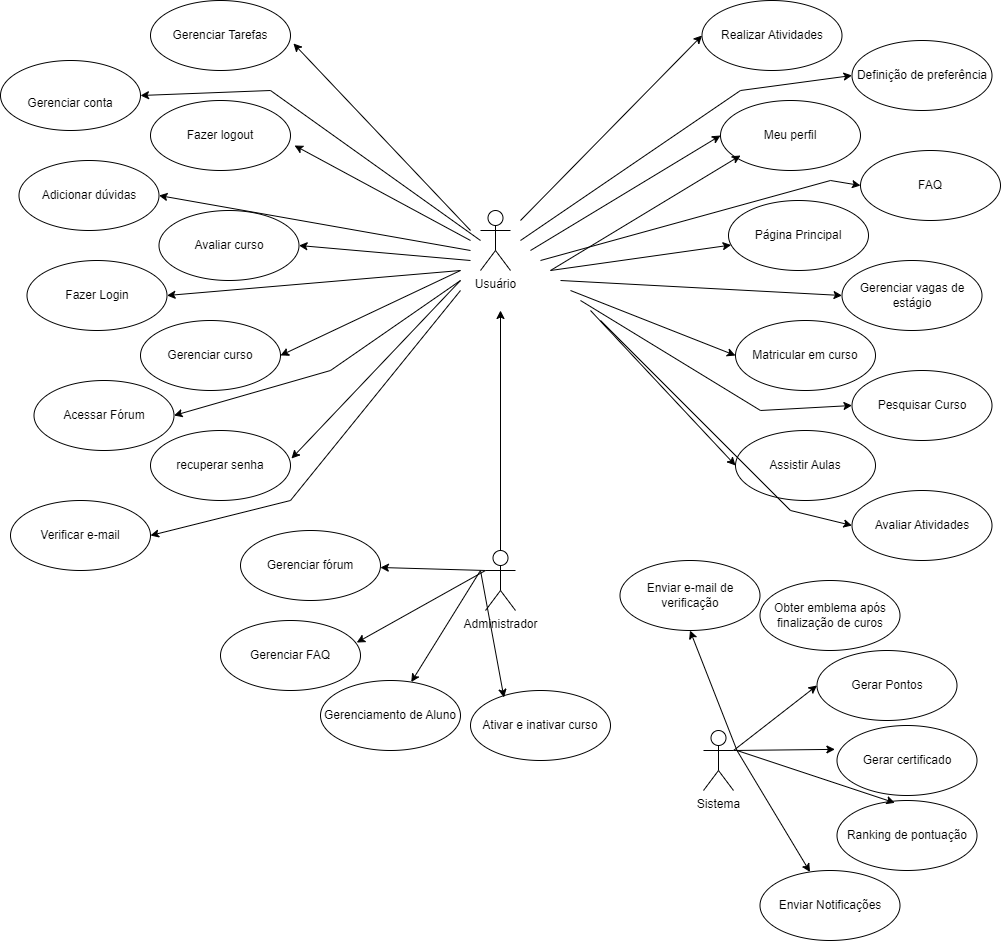

The diagram above was exported from draw.io. Its source (the exported page's mxGraphModel, read from the mxfile embedded in the PNG):
<mxGraphModel dx="3587" dy="1270" grid="1" gridSize="10" guides="1" tooltips="1" connect="1" arrows="1" fold="1" page="1" pageScale="1" pageWidth="827" pageHeight="1169" math="0" shadow="0">
  <root>
    <mxCell id="0" />
    <mxCell id="1" parent="0" />
    <mxCell id="SPw3rO7VojOu3kxdrpef-3" value="Verificar e-mail" style="ellipse;whiteSpace=wrap;html=1;" parent="1" vertex="1">
      <mxGeometry x="-340" y="1590" width="140" height="70" as="geometry" />
    </mxCell>
    <mxCell id="SPw3rO7VojOu3kxdrpef-6" value="Usuário" style="shape=umlActor;verticalLabelPosition=bottom;verticalAlign=top;html=1;" parent="1" vertex="1">
      <mxGeometry x="130" y="1300" width="30" height="60" as="geometry" />
    </mxCell>
    <mxCell id="SPw3rO7VojOu3kxdrpef-13" value="Administrador" style="shape=umlActor;verticalLabelPosition=bottom;verticalAlign=top;html=1;" parent="1" vertex="1">
      <mxGeometry x="135" y="1640" width="30" height="60" as="geometry" />
    </mxCell>
    <mxCell id="SPw3rO7VojOu3kxdrpef-24" value="Definição de preferência" style="ellipse;whiteSpace=wrap;html=1;" parent="1" vertex="1">
      <mxGeometry x="501.5" y="1130" width="140" height="70" as="geometry" />
    </mxCell>
    <mxCell id="SPw3rO7VojOu3kxdrpef-25" value="Meu perfil" style="ellipse;whiteSpace=wrap;html=1;" parent="1" vertex="1">
      <mxGeometry x="370" y="1190" width="140" height="70" as="geometry" />
    </mxCell>
    <mxCell id="SPw3rO7VojOu3kxdrpef-26" value="Página Principal" style="ellipse;whiteSpace=wrap;html=1;" parent="1" vertex="1">
      <mxGeometry x="378" y="1290" width="140" height="70" as="geometry" />
    </mxCell>
    <mxCell id="SPw3rO7VojOu3kxdrpef-27" value="Matricular em curso" style="ellipse;whiteSpace=wrap;html=1;" parent="1" vertex="1">
      <mxGeometry x="385" y="1410" width="140" height="70" as="geometry" />
    </mxCell>
    <mxCell id="SPw3rO7VojOu3kxdrpef-28" value="Gerenciar vagas de estágio" style="ellipse;whiteSpace=wrap;html=1;" parent="1" vertex="1">
      <mxGeometry x="491.5" y="1350" width="140" height="70" as="geometry" />
    </mxCell>
    <mxCell id="SPw3rO7VojOu3kxdrpef-29" value="Enviar Notificações" style="ellipse;whiteSpace=wrap;html=1;" parent="1" vertex="1">
      <mxGeometry x="409.5" y="1960" width="140" height="70" as="geometry" />
    </mxCell>
    <mxCell id="SPw3rO7VojOu3kxdrpef-31" value="Assistir Aulas" style="ellipse;whiteSpace=wrap;html=1;" parent="1" vertex="1">
      <mxGeometry x="385" y="1520" width="140" height="70" as="geometry" />
    </mxCell>
    <mxCell id="SPw3rO7VojOu3kxdrpef-33" value="Gerar certificado" style="ellipse;whiteSpace=wrap;html=1;" parent="1" vertex="1">
      <mxGeometry x="486.5" y="1815" width="140" height="70" as="geometry" />
    </mxCell>
    <mxCell id="SPw3rO7VojOu3kxdrpef-34" value="Realizar Atividades" style="ellipse;whiteSpace=wrap;html=1;" parent="1" vertex="1">
      <mxGeometry x="351.5" y="1090" width="140" height="70" as="geometry" />
    </mxCell>
    <mxCell id="SPw3rO7VojOu3kxdrpef-38" value="Avaliar Atividades" style="ellipse;whiteSpace=wrap;html=1;" parent="1" vertex="1">
      <mxGeometry x="501.5" y="1580" width="140" height="70" as="geometry" />
    </mxCell>
    <mxCell id="SPw3rO7VojOu3kxdrpef-40" value="Gerar Pontos" style="ellipse;whiteSpace=wrap;html=1;" parent="1" vertex="1">
      <mxGeometry x="466.5" y="1740" width="140" height="70" as="geometry" />
    </mxCell>
    <mxCell id="SPw3rO7VojOu3kxdrpef-42" value="Ranking de pontuação" style="ellipse;whiteSpace=wrap;html=1;" parent="1" vertex="1">
      <mxGeometry x="486.5" y="1890" width="140" height="70" as="geometry" />
    </mxCell>
    <mxCell id="SPw3rO7VojOu3kxdrpef-43" value="Obter emblema após finalização de curos" style="ellipse;whiteSpace=wrap;html=1;" parent="1" vertex="1">
      <mxGeometry x="409.5" y="1670" width="140" height="70" as="geometry" />
    </mxCell>
    <mxCell id="SPw3rO7VojOu3kxdrpef-47" value="Pesquisar Curso" style="ellipse;whiteSpace=wrap;html=1;" parent="1" vertex="1">
      <mxGeometry x="501.5" y="1460" width="140" height="70" as="geometry" />
    </mxCell>
    <mxCell id="SPw3rO7VojOu3kxdrpef-48" value="FAQ" style="ellipse;whiteSpace=wrap;html=1;" parent="1" vertex="1">
      <mxGeometry x="510" y="1240" width="140" height="70" as="geometry" />
    </mxCell>
    <mxCell id="SPw3rO7VojOu3kxdrpef-49" value="Gerenciar FAQ" style="ellipse;whiteSpace=wrap;html=1;" parent="1" vertex="1">
      <mxGeometry x="-130" y="1710" width="140" height="70" as="geometry" />
    </mxCell>
    <mxCell id="SPw3rO7VojOu3kxdrpef-63" value="Gerenciar fórum" style="ellipse;whiteSpace=wrap;html=1;" parent="1" vertex="1">
      <mxGeometry x="-110" y="1620" width="140" height="70" as="geometry" />
    </mxCell>
    <mxCell id="SPw3rO7VojOu3kxdrpef-67" value="Sistema" style="shape=umlActor;verticalLabelPosition=bottom;verticalAlign=top;html=1;outlineConnect=0;" parent="1" vertex="1">
      <mxGeometry x="353" y="1820" width="30" height="60" as="geometry" />
    </mxCell>
    <mxCell id="SPw3rO7VojOu3kxdrpef-68" value="" style="endArrow=classic;html=1;rounded=0;exitX=0.5;exitY=0;exitDx=0;exitDy=0;exitPerimeter=0;" parent="1" source="SPw3rO7VojOu3kxdrpef-13" edge="1">
      <mxGeometry width="50" height="50" relative="1" as="geometry">
        <mxPoint x="580" y="1420" as="sourcePoint" />
        <mxPoint x="150" y="1400" as="targetPoint" />
      </mxGeometry>
    </mxCell>
    <mxCell id="SPw3rO7VojOu3kxdrpef-84" value="" style="endArrow=classic;html=1;rounded=0;exitX=1;exitY=0.3333333333333333;exitDx=0;exitDy=0;exitPerimeter=0;entryX=0;entryY=0.5;entryDx=0;entryDy=0;" parent="1" source="SPw3rO7VojOu3kxdrpef-67" target="SPw3rO7VojOu3kxdrpef-40" edge="1">
      <mxGeometry width="50" height="50" relative="1" as="geometry">
        <mxPoint x="196.5" y="2030" as="sourcePoint" />
        <mxPoint x="246.5" y="1980" as="targetPoint" />
      </mxGeometry>
    </mxCell>
    <mxCell id="SPw3rO7VojOu3kxdrpef-85" value="" style="endArrow=classic;html=1;rounded=0;exitX=1;exitY=0.3333333333333333;exitDx=0;exitDy=0;exitPerimeter=0;entryX=-0.015;entryY=0.341;entryDx=0;entryDy=0;entryPerimeter=0;" parent="1" source="SPw3rO7VojOu3kxdrpef-67" target="SPw3rO7VojOu3kxdrpef-33" edge="1">
      <mxGeometry width="50" height="50" relative="1" as="geometry">
        <mxPoint x="196.5" y="2030" as="sourcePoint" />
        <mxPoint x="246.5" y="1980" as="targetPoint" />
      </mxGeometry>
    </mxCell>
    <mxCell id="SPw3rO7VojOu3kxdrpef-86" value="" style="endArrow=classic;html=1;rounded=0;entryX=0.413;entryY=0.033;entryDx=0;entryDy=0;entryPerimeter=0;" parent="1" target="SPw3rO7VojOu3kxdrpef-42" edge="1">
      <mxGeometry width="50" height="50" relative="1" as="geometry">
        <mxPoint x="386.5" y="1840" as="sourcePoint" />
        <mxPoint x="246.5" y="1980" as="targetPoint" />
      </mxGeometry>
    </mxCell>
    <mxCell id="SPw3rO7VojOu3kxdrpef-87" value="Enviar e-mail de verificação" style="ellipse;whiteSpace=wrap;html=1;" parent="1" vertex="1">
      <mxGeometry x="269.5" y="1650" width="140" height="70" as="geometry" />
    </mxCell>
    <mxCell id="SPw3rO7VojOu3kxdrpef-89" style="edgeStyle=orthogonalEdgeStyle;rounded=0;orthogonalLoop=1;jettySize=auto;html=1;exitX=0.5;exitY=1;exitDx=0;exitDy=0;" parent="1" source="SPw3rO7VojOu3kxdrpef-42" target="SPw3rO7VojOu3kxdrpef-42" edge="1">
      <mxGeometry relative="1" as="geometry" />
    </mxCell>
    <mxCell id="SPw3rO7VojOu3kxdrpef-90" value="" style="endArrow=classic;html=1;rounded=0;entryX=0.5;entryY=1;entryDx=0;entryDy=0;" parent="1" target="SPw3rO7VojOu3kxdrpef-87" edge="1">
      <mxGeometry width="50" height="50" relative="1" as="geometry">
        <mxPoint x="386.5" y="1840" as="sourcePoint" />
        <mxPoint x="56.5" y="1970" as="targetPoint" />
      </mxGeometry>
    </mxCell>
    <mxCell id="SPw3rO7VojOu3kxdrpef-92" value="" style="endArrow=classic;html=1;rounded=0;" parent="1" target="SPw3rO7VojOu3kxdrpef-29" edge="1">
      <mxGeometry width="50" height="50" relative="1" as="geometry">
        <mxPoint x="386.5" y="1840" as="sourcePoint" />
        <mxPoint x="355.5" y="1817" as="targetPoint" />
      </mxGeometry>
    </mxCell>
    <mxCell id="SPw3rO7VojOu3kxdrpef-93" value="" style="endArrow=classic;html=1;rounded=0;exitX=0;exitY=0.3333333333333333;exitDx=0;exitDy=0;exitPerimeter=0;" parent="1" source="SPw3rO7VojOu3kxdrpef-13" target="SPw3rO7VojOu3kxdrpef-63" edge="1">
      <mxGeometry width="50" height="50" relative="1" as="geometry">
        <mxPoint x="600" y="1630" as="sourcePoint" />
        <mxPoint x="650" y="1580" as="targetPoint" />
      </mxGeometry>
    </mxCell>
    <mxCell id="SPw3rO7VojOu3kxdrpef-94" value="" style="endArrow=classic;html=1;rounded=0;exitX=0;exitY=0.3333333333333333;exitDx=0;exitDy=0;exitPerimeter=0;entryX=0.973;entryY=0.315;entryDx=0;entryDy=0;entryPerimeter=0;" parent="1" source="SPw3rO7VojOu3kxdrpef-13" target="SPw3rO7VojOu3kxdrpef-49" edge="1">
      <mxGeometry width="50" height="50" relative="1" as="geometry">
        <mxPoint x="145" y="1670" as="sourcePoint" />
        <mxPoint x="40" y="1667" as="targetPoint" />
      </mxGeometry>
    </mxCell>
    <mxCell id="SPw3rO7VojOu3kxdrpef-96" value="Gerenciamento de Aluno" style="ellipse;whiteSpace=wrap;html=1;" parent="1" vertex="1">
      <mxGeometry x="-30" y="1770" width="140" height="70" as="geometry" />
    </mxCell>
    <mxCell id="SPw3rO7VojOu3kxdrpef-97" value="" style="endArrow=classic;html=1;rounded=0;" parent="1" target="SPw3rO7VojOu3kxdrpef-96" edge="1">
      <mxGeometry width="50" height="50" relative="1" as="geometry">
        <mxPoint x="130" y="1660" as="sourcePoint" />
        <mxPoint x="230" y="1710" as="targetPoint" />
      </mxGeometry>
    </mxCell>
    <mxCell id="SPw3rO7VojOu3kxdrpef-99" value="Ativar e inativar curso" style="ellipse;whiteSpace=wrap;html=1;" parent="1" vertex="1">
      <mxGeometry x="120" y="1780" width="140" height="70" as="geometry" />
    </mxCell>
    <mxCell id="SPw3rO7VojOu3kxdrpef-100" value="" style="endArrow=classic;html=1;rounded=0;entryX=0.239;entryY=0.1;entryDx=0;entryDy=0;entryPerimeter=0;" parent="1" target="SPw3rO7VojOu3kxdrpef-99" edge="1">
      <mxGeometry width="50" height="50" relative="1" as="geometry">
        <mxPoint x="130" y="1660" as="sourcePoint" />
        <mxPoint x="-100" y="1620" as="targetPoint" />
      </mxGeometry>
    </mxCell>
    <mxCell id="SPw3rO7VojOu3kxdrpef-107" value="" style="endArrow=classic;html=1;rounded=0;entryX=0;entryY=0.5;entryDx=0;entryDy=0;" parent="1" target="SPw3rO7VojOu3kxdrpef-25" edge="1">
      <mxGeometry width="50" height="50" relative="1" as="geometry">
        <mxPoint x="180" y="1340" as="sourcePoint" />
        <mxPoint x="230" y="1290" as="targetPoint" />
      </mxGeometry>
    </mxCell>
    <mxCell id="SPw3rO7VojOu3kxdrpef-108" value="" style="endArrow=classic;html=1;rounded=0;entryX=0;entryY=0.5;entryDx=0;entryDy=0;" parent="1" target="SPw3rO7VojOu3kxdrpef-48" edge="1">
      <mxGeometry width="50" height="50" relative="1" as="geometry">
        <mxPoint x="190" y="1350" as="sourcePoint" />
        <mxPoint x="488" y="1255" as="targetPoint" />
        <Array as="points">
          <mxPoint x="480" y="1270" />
        </Array>
      </mxGeometry>
    </mxCell>
    <mxCell id="SPw3rO7VojOu3kxdrpef-109" value="" style="endArrow=classic;html=1;rounded=0;" parent="1" target="SPw3rO7VojOu3kxdrpef-26" edge="1">
      <mxGeometry width="50" height="50" relative="1" as="geometry">
        <mxPoint x="200" y="1360" as="sourcePoint" />
        <mxPoint x="498" y="1265" as="targetPoint" />
      </mxGeometry>
    </mxCell>
    <mxCell id="SPw3rO7VojOu3kxdrpef-110" value="" style="endArrow=classic;html=1;rounded=0;entryX=0;entryY=0.5;entryDx=0;entryDy=0;" parent="1" target="SPw3rO7VojOu3kxdrpef-28" edge="1">
      <mxGeometry width="50" height="50" relative="1" as="geometry">
        <mxPoint x="210" y="1370" as="sourcePoint" />
        <mxPoint x="508" y="1275" as="targetPoint" />
      </mxGeometry>
    </mxCell>
    <mxCell id="SPw3rO7VojOu3kxdrpef-111" value="" style="endArrow=classic;html=1;rounded=0;entryX=0;entryY=0.5;entryDx=0;entryDy=0;" parent="1" target="SPw3rO7VojOu3kxdrpef-27" edge="1">
      <mxGeometry width="50" height="50" relative="1" as="geometry">
        <mxPoint x="220" y="1380" as="sourcePoint" />
        <mxPoint x="518" y="1285" as="targetPoint" />
      </mxGeometry>
    </mxCell>
    <mxCell id="SPw3rO7VojOu3kxdrpef-112" value="" style="endArrow=classic;html=1;rounded=0;entryX=0;entryY=0.5;entryDx=0;entryDy=0;" parent="1" target="SPw3rO7VojOu3kxdrpef-47" edge="1">
      <mxGeometry width="50" height="50" relative="1" as="geometry">
        <mxPoint x="230" y="1390" as="sourcePoint" />
        <mxPoint x="528" y="1295" as="targetPoint" />
        <Array as="points">
          <mxPoint x="410" y="1500" />
        </Array>
      </mxGeometry>
    </mxCell>
    <mxCell id="SPw3rO7VojOu3kxdrpef-113" value="" style="endArrow=classic;html=1;rounded=0;entryX=0;entryY=0.5;entryDx=0;entryDy=0;" parent="1" target="SPw3rO7VojOu3kxdrpef-31" edge="1">
      <mxGeometry width="50" height="50" relative="1" as="geometry">
        <mxPoint x="240" y="1400" as="sourcePoint" />
        <mxPoint x="538" y="1305" as="targetPoint" />
      </mxGeometry>
    </mxCell>
    <mxCell id="SPw3rO7VojOu3kxdrpef-114" value="" style="endArrow=classic;html=1;rounded=0;entryX=0;entryY=0.5;entryDx=0;entryDy=0;" parent="1" target="SPw3rO7VojOu3kxdrpef-38" edge="1">
      <mxGeometry width="50" height="50" relative="1" as="geometry">
        <mxPoint x="250" y="1410" as="sourcePoint" />
        <mxPoint x="548" y="1315" as="targetPoint" />
        <Array as="points">
          <mxPoint x="440" y="1600" />
        </Array>
      </mxGeometry>
    </mxCell>
    <mxCell id="SPw3rO7VojOu3kxdrpef-124" value="Gerenciar Tarefas" style="ellipse;whiteSpace=wrap;html=1;" parent="1" vertex="1">
      <mxGeometry x="-200" y="1090" width="140" height="70" as="geometry" />
    </mxCell>
    <mxCell id="SPw3rO7VojOu3kxdrpef-125" value="Fazer logout" style="ellipse;whiteSpace=wrap;html=1;" parent="1" vertex="1">
      <mxGeometry x="-200" y="1190" width="140" height="70" as="geometry" />
    </mxCell>
    <mxCell id="SPw3rO7VojOu3kxdrpef-126" value="Adicionar dúvidas" style="ellipse;whiteSpace=wrap;html=1;" parent="1" vertex="1">
      <mxGeometry x="-331.5" y="1250" width="140" height="70" as="geometry" />
    </mxCell>
    <mxCell id="SPw3rO7VojOu3kxdrpef-127" value="Fazer Login" style="ellipse;whiteSpace=wrap;html=1;" parent="1" vertex="1">
      <mxGeometry x="-323.5" y="1350" width="140" height="70" as="geometry" />
    </mxCell>
    <mxCell id="SPw3rO7VojOu3kxdrpef-128" value="Acessar Fórum" style="ellipse;whiteSpace=wrap;html=1;" parent="1" vertex="1">
      <mxGeometry x="-316.5" y="1470" width="140" height="70" as="geometry" />
    </mxCell>
    <mxCell id="SPw3rO7VojOu3kxdrpef-129" value="Gerenciar curso" style="ellipse;whiteSpace=wrap;html=1;" parent="1" vertex="1">
      <mxGeometry x="-210" y="1410" width="140" height="70" as="geometry" />
    </mxCell>
    <mxCell id="SPw3rO7VojOu3kxdrpef-131" value="&lt;br&gt;Gerenciar conta" style="ellipse;whiteSpace=wrap;html=1;" parent="1" vertex="1">
      <mxGeometry x="-350" y="1150" width="140" height="70" as="geometry" />
    </mxCell>
    <mxCell id="SPw3rO7VojOu3kxdrpef-133" value="recuperar senha" style="ellipse;whiteSpace=wrap;html=1;" parent="1" vertex="1">
      <mxGeometry x="-200" y="1520" width="140" height="70" as="geometry" />
    </mxCell>
    <mxCell id="SPw3rO7VojOu3kxdrpef-134" value="Avaliar curso" style="ellipse;whiteSpace=wrap;html=1;" parent="1" vertex="1">
      <mxGeometry x="-191.5" y="1300" width="140" height="70" as="geometry" />
    </mxCell>
    <mxCell id="SPw3rO7VojOu3kxdrpef-135" value="" style="endArrow=classic;html=1;rounded=0;entryX=1.021;entryY=0.614;entryDx=0;entryDy=0;entryPerimeter=0;" parent="1" target="SPw3rO7VojOu3kxdrpef-124" edge="1">
      <mxGeometry width="50" height="50" relative="1" as="geometry">
        <mxPoint x="120" y="1320" as="sourcePoint" />
        <mxPoint x="380" y="1235" as="targetPoint" />
      </mxGeometry>
    </mxCell>
    <mxCell id="SPw3rO7VojOu3kxdrpef-136" value="" style="endArrow=classic;html=1;rounded=0;entryX=0;entryY=0.5;entryDx=0;entryDy=0;" parent="1" edge="1">
      <mxGeometry width="50" height="50" relative="1" as="geometry">
        <mxPoint x="200" y="1360" as="sourcePoint" />
        <mxPoint x="390" y="1245" as="targetPoint" />
      </mxGeometry>
    </mxCell>
    <mxCell id="SPw3rO7VojOu3kxdrpef-137" value="" style="endArrow=classic;html=1;rounded=0;entryX=1;entryY=0.5;entryDx=0;entryDy=0;" parent="1" target="SPw3rO7VojOu3kxdrpef-131" edge="1">
      <mxGeometry width="50" height="50" relative="1" as="geometry">
        <mxPoint x="130" y="1330" as="sourcePoint" />
        <mxPoint x="-47" y="1143" as="targetPoint" />
        <Array as="points">
          <mxPoint x="-80" y="1180" />
        </Array>
      </mxGeometry>
    </mxCell>
    <mxCell id="SPw3rO7VojOu3kxdrpef-138" value="" style="endArrow=classic;html=1;rounded=0;entryX=1.029;entryY=0.643;entryDx=0;entryDy=0;entryPerimeter=0;" parent="1" target="SPw3rO7VojOu3kxdrpef-125" edge="1">
      <mxGeometry width="50" height="50" relative="1" as="geometry">
        <mxPoint x="120" y="1330" as="sourcePoint" />
        <mxPoint x="-37" y="1153" as="targetPoint" />
      </mxGeometry>
    </mxCell>
    <mxCell id="SPw3rO7VojOu3kxdrpef-139" value="" style="endArrow=classic;html=1;rounded=0;entryX=1;entryY=0.5;entryDx=0;entryDy=0;" parent="1" target="SPw3rO7VojOu3kxdrpef-126" edge="1">
      <mxGeometry width="50" height="50" relative="1" as="geometry">
        <mxPoint x="120" y="1340" as="sourcePoint" />
        <mxPoint x="-27" y="1163" as="targetPoint" />
      </mxGeometry>
    </mxCell>
    <mxCell id="SPw3rO7VojOu3kxdrpef-140" value="" style="endArrow=classic;html=1;rounded=0;entryX=1;entryY=0.5;entryDx=0;entryDy=0;" parent="1" target="SPw3rO7VojOu3kxdrpef-134" edge="1">
      <mxGeometry width="50" height="50" relative="1" as="geometry">
        <mxPoint x="120" y="1350" as="sourcePoint" />
        <mxPoint x="-17" y="1173" as="targetPoint" />
      </mxGeometry>
    </mxCell>
    <mxCell id="SPw3rO7VojOu3kxdrpef-141" value="" style="endArrow=classic;html=1;rounded=0;entryX=1;entryY=0.5;entryDx=0;entryDy=0;" parent="1" target="SPw3rO7VojOu3kxdrpef-127" edge="1">
      <mxGeometry width="50" height="50" relative="1" as="geometry">
        <mxPoint x="110" y="1360" as="sourcePoint" />
        <mxPoint x="-7" y="1183" as="targetPoint" />
      </mxGeometry>
    </mxCell>
    <mxCell id="SPw3rO7VojOu3kxdrpef-142" value="" style="endArrow=classic;html=1;rounded=0;entryX=1;entryY=0.5;entryDx=0;entryDy=0;" parent="1" target="SPw3rO7VojOu3kxdrpef-129" edge="1">
      <mxGeometry width="50" height="50" relative="1" as="geometry">
        <mxPoint x="110" y="1360" as="sourcePoint" />
        <mxPoint x="3" y="1193" as="targetPoint" />
      </mxGeometry>
    </mxCell>
    <mxCell id="SPw3rO7VojOu3kxdrpef-143" value="" style="endArrow=classic;html=1;rounded=0;entryX=1;entryY=0.5;entryDx=0;entryDy=0;" parent="1" target="SPw3rO7VojOu3kxdrpef-128" edge="1">
      <mxGeometry width="50" height="50" relative="1" as="geometry">
        <mxPoint x="110" y="1370" as="sourcePoint" />
        <mxPoint x="13" y="1203" as="targetPoint" />
        <Array as="points">
          <mxPoint x="-20" y="1460" />
        </Array>
      </mxGeometry>
    </mxCell>
    <mxCell id="SPw3rO7VojOu3kxdrpef-144" value="" style="endArrow=classic;html=1;rounded=0;entryX=1.007;entryY=0.4;entryDx=0;entryDy=0;entryPerimeter=0;" parent="1" target="SPw3rO7VojOu3kxdrpef-133" edge="1">
      <mxGeometry width="50" height="50" relative="1" as="geometry">
        <mxPoint x="110" y="1370" as="sourcePoint" />
        <mxPoint x="23" y="1213" as="targetPoint" />
      </mxGeometry>
    </mxCell>
    <mxCell id="SPw3rO7VojOu3kxdrpef-145" value="" style="endArrow=classic;html=1;rounded=0;entryX=1;entryY=0.5;entryDx=0;entryDy=0;" parent="1" target="SPw3rO7VojOu3kxdrpef-3" edge="1">
      <mxGeometry width="50" height="50" relative="1" as="geometry">
        <mxPoint x="110" y="1380" as="sourcePoint" />
        <mxPoint x="33" y="1223" as="targetPoint" />
        <Array as="points">
          <mxPoint x="-60" y="1590" />
        </Array>
      </mxGeometry>
    </mxCell>
    <mxCell id="SPw3rO7VojOu3kxdrpef-146" value="" style="endArrow=classic;html=1;rounded=0;entryX=0;entryY=0.5;entryDx=0;entryDy=0;" parent="1" target="SPw3rO7VojOu3kxdrpef-34" edge="1">
      <mxGeometry width="50" height="50" relative="1" as="geometry">
        <mxPoint x="170" y="1310" as="sourcePoint" />
        <mxPoint x="380" y="1235" as="targetPoint" />
      </mxGeometry>
    </mxCell>
    <mxCell id="SPw3rO7VojOu3kxdrpef-147" value="" style="endArrow=classic;html=1;rounded=0;entryX=0;entryY=0.5;entryDx=0;entryDy=0;" parent="1" target="SPw3rO7VojOu3kxdrpef-24" edge="1">
      <mxGeometry width="50" height="50" relative="1" as="geometry">
        <mxPoint x="170" y="1330" as="sourcePoint" />
        <mxPoint x="390" y="1245" as="targetPoint" />
        <Array as="points">
          <mxPoint x="390" y="1180" />
        </Array>
      </mxGeometry>
    </mxCell>
  </root>
</mxGraphModel>